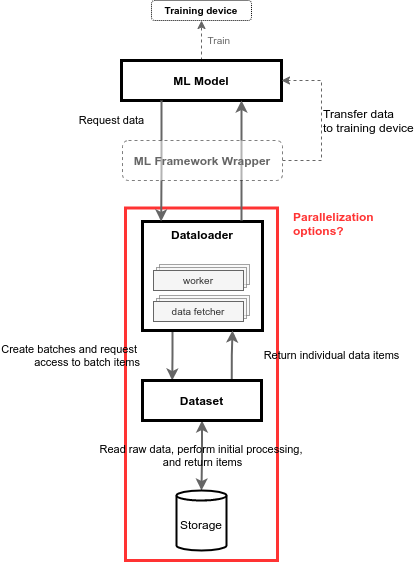

The diagram above was exported from draw.io. Its source (the exported page's mxGraphModel, read from the mxfile embedded in the PNG):
<mxGraphModel dx="1362" dy="805" grid="1" gridSize="10" guides="1" tooltips="1" connect="1" arrows="1" fold="1" page="1" pageScale="1" pageWidth="850" pageHeight="1100" math="0" shadow="0">
  <root>
    <mxCell id="0" />
    <mxCell id="1" parent="0" />
    <mxCell id="rIfwqFtm17IjFhjaQOJF-1" value="" style="rounded=0;whiteSpace=wrap;html=1;fillColor=none;strokeWidth=3;strokeColor=#FF3333;" vertex="1" parent="1">
      <mxGeometry x="294" y="247.5" width="152" height="352.5" as="geometry" />
    </mxCell>
    <mxCell id="MvDasAeZDeiz1LjYmCvd-26" value="Create batches&amp;nbsp;and request &lt;br&gt;access to batch items" style="edgeStyle=orthogonalEdgeStyle;rounded=0;orthogonalLoop=1;jettySize=auto;html=1;exitX=0.25;exitY=1;exitDx=0;exitDy=0;entryX=0.25;entryY=0;entryDx=0;entryDy=0;startArrow=none;startFill=0;endArrow=classic;endFill=1;align=right;strokeWidth=2;strokeColor=#666666;labelBackgroundColor=none;" parent="1" source="MvDasAeZDeiz1LjYmCvd-2" target="MvDasAeZDeiz1LjYmCvd-10" edge="1">
      <mxGeometry x="0.0064" y="-31" relative="1" as="geometry">
        <mxPoint as="offset" />
      </mxGeometry>
    </mxCell>
    <mxCell id="MvDasAeZDeiz1LjYmCvd-2" value="Dataloader" style="rounded=0;whiteSpace=wrap;html=1;strokeWidth=3;verticalAlign=top;fontStyle=1" parent="1" vertex="1">
      <mxGeometry x="311" y="261" width="120" height="109" as="geometry" />
    </mxCell>
    <mxCell id="MvDasAeZDeiz1LjYmCvd-52" value="Train" style="edgeStyle=orthogonalEdgeStyle;rounded=0;orthogonalLoop=1;jettySize=auto;html=1;entryX=0.5;entryY=1;entryDx=0;entryDy=0;dashed=1;fontSize=10;fontColor=#666666;startArrow=none;startFill=0;endArrow=classic;endFill=1;strokeColor=#666666;strokeWidth=1;align=right;" parent="1" source="MvDasAeZDeiz1LjYmCvd-5" target="MvDasAeZDeiz1LjYmCvd-50" edge="1">
      <mxGeometry y="-30" relative="1" as="geometry">
        <mxPoint as="offset" />
      </mxGeometry>
    </mxCell>
    <mxCell id="MvDasAeZDeiz1LjYmCvd-5" value="ML Model" style="rounded=0;whiteSpace=wrap;html=1;strokeWidth=3;fontStyle=1" parent="1" vertex="1">
      <mxGeometry x="290" y="100" width="160" height="40" as="geometry" />
    </mxCell>
    <mxCell id="MvDasAeZDeiz1LjYmCvd-27" value="Read raw data, perform initial processing, &lt;br&gt;and return items" style="edgeStyle=orthogonalEdgeStyle;rounded=0;orthogonalLoop=1;jettySize=auto;html=1;exitX=0.5;exitY=1;exitDx=0;exitDy=0;entryX=0.5;entryY=0;entryDx=0;entryDy=0;entryPerimeter=0;startArrow=classic;startFill=1;endArrow=classic;endFill=1;strokeWidth=2;strokeColor=#666666;labelBackgroundColor=none;" parent="1" source="MvDasAeZDeiz1LjYmCvd-10" target="MvDasAeZDeiz1LjYmCvd-12" edge="1">
      <mxGeometry relative="1" as="geometry" />
    </mxCell>
    <mxCell id="MvDasAeZDeiz1LjYmCvd-28" value="Return individual data items" style="edgeStyle=orthogonalEdgeStyle;rounded=0;orthogonalLoop=1;jettySize=auto;html=1;exitX=0.75;exitY=0;exitDx=0;exitDy=0;entryX=0.75;entryY=1;entryDx=0;entryDy=0;startArrow=none;startFill=0;endArrow=classic;endFill=1;strokeWidth=2;strokeColor=#666666;labelBackgroundColor=none;" parent="1" source="MvDasAeZDeiz1LjYmCvd-10" target="MvDasAeZDeiz1LjYmCvd-2" edge="1">
      <mxGeometry x="0.0134" y="-99" relative="1" as="geometry">
        <mxPoint as="offset" />
      </mxGeometry>
    </mxCell>
    <mxCell id="MvDasAeZDeiz1LjYmCvd-10" value="Dataset" style="rounded=0;whiteSpace=wrap;html=1;strokeWidth=3;fontStyle=1" parent="1" vertex="1">
      <mxGeometry x="311" y="420" width="119" height="40" as="geometry" />
    </mxCell>
    <mxCell id="MvDasAeZDeiz1LjYmCvd-12" value="Storage" style="shape=cylinder3;whiteSpace=wrap;html=1;boundedLbl=1;backgroundOutline=1;size=5;strokeWidth=2;" parent="1" vertex="1">
      <mxGeometry x="345" y="530" width="50" height="60" as="geometry" />
    </mxCell>
    <mxCell id="MvDasAeZDeiz1LjYmCvd-38" value="" style="edgeStyle=orthogonalEdgeStyle;rounded=0;orthogonalLoop=1;jettySize=auto;html=1;startArrow=classic;startFill=1;endArrow=none;endFill=0;exitX=0.75;exitY=1;exitDx=0;exitDy=0;strokeWidth=2;strokeColor=#666666;" parent="1" source="MvDasAeZDeiz1LjYmCvd-5" edge="1">
      <mxGeometry x="-0.6667" y="70" relative="1" as="geometry">
        <mxPoint x="401" y="160" as="sourcePoint" />
        <mxPoint x="410" y="260" as="targetPoint" />
        <mxPoint as="offset" />
      </mxGeometry>
    </mxCell>
    <mxCell id="MvDasAeZDeiz1LjYmCvd-8" value="Request data" style="edgeStyle=orthogonalEdgeStyle;rounded=0;orthogonalLoop=1;jettySize=auto;html=1;exitX=0.25;exitY=1;exitDx=0;exitDy=0;entryX=0.155;entryY=-0.001;entryDx=0;entryDy=0;strokeWidth=2;strokeColor=#666666;entryPerimeter=0;" parent="1" source="MvDasAeZDeiz1LjYmCvd-5" target="MvDasAeZDeiz1LjYmCvd-2" edge="1">
      <mxGeometry x="-0.6667" y="-50" relative="1" as="geometry">
        <Array as="points">
          <mxPoint x="330" y="210" />
          <mxPoint x="330" y="210" />
        </Array>
        <mxPoint as="offset" />
      </mxGeometry>
    </mxCell>
    <mxCell id="MvDasAeZDeiz1LjYmCvd-44" style="edgeStyle=orthogonalEdgeStyle;rounded=0;orthogonalLoop=1;jettySize=auto;html=1;entryX=1;entryY=0.5;entryDx=0;entryDy=0;fontSize=10;startArrow=none;startFill=0;endArrow=classic;endFill=1;strokeColor=#666666;strokeWidth=1;align=right;dashed=1;" parent="1" source="MvDasAeZDeiz1LjYmCvd-17" target="MvDasAeZDeiz1LjYmCvd-5" edge="1">
      <mxGeometry relative="1" as="geometry">
        <Array as="points">
          <mxPoint x="490" y="200" />
          <mxPoint x="490" y="120" />
        </Array>
      </mxGeometry>
    </mxCell>
    <mxCell id="MvDasAeZDeiz1LjYmCvd-45" value="Transfer data&amp;nbsp;&lt;br style=&quot;font-size: 12px;&quot;&gt;to training device" style="edgeLabel;html=1;align=left;verticalAlign=middle;resizable=0;points=[];fontSize=12;" parent="MvDasAeZDeiz1LjYmCvd-44" vertex="1" connectable="0">
      <mxGeometry x="0.2174" y="-2" relative="1" as="geometry">
        <mxPoint x="-2" y="17" as="offset" />
      </mxGeometry>
    </mxCell>
    <mxCell id="MvDasAeZDeiz1LjYmCvd-17" value="ML Framework Wrapper" style="rounded=1;whiteSpace=wrap;html=1;dashed=1;verticalAlign=middle;opacity=50;fontStyle=1;fontColor=#666666;" parent="1" vertex="1">
      <mxGeometry x="291" y="180" width="160" height="40" as="geometry" />
    </mxCell>
    <mxCell id="MvDasAeZDeiz1LjYmCvd-39" value="" style="group" parent="1" vertex="1" connectable="0">
      <mxGeometry x="322" y="304" width="96" height="26" as="geometry" />
    </mxCell>
    <mxCell id="MvDasAeZDeiz1LjYmCvd-34" value="" style="rounded=0;whiteSpace=wrap;html=1;strokeColor=#666666;strokeWidth=1;verticalAlign=middle;fillColor=#f5f5f5;fontColor=#333333;opacity=60;" parent="MvDasAeZDeiz1LjYmCvd-39" vertex="1">
      <mxGeometry x="6" width="90" height="20" as="geometry" />
    </mxCell>
    <mxCell id="MvDasAeZDeiz1LjYmCvd-33" value="" style="rounded=0;whiteSpace=wrap;html=1;strokeColor=#666666;strokeWidth=1;verticalAlign=middle;fillColor=#f5f5f5;fontColor=#333333;opacity=60;" parent="MvDasAeZDeiz1LjYmCvd-39" vertex="1">
      <mxGeometry x="3" y="3" width="90" height="20" as="geometry" />
    </mxCell>
    <mxCell id="MvDasAeZDeiz1LjYmCvd-30" value="worker" style="rounded=0;whiteSpace=wrap;html=1;strokeColor=#666666;strokeWidth=1;verticalAlign=middle;fillColor=#f5f5f5;fontColor=#333333;fontSize=10;" parent="MvDasAeZDeiz1LjYmCvd-39" vertex="1">
      <mxGeometry y="6" width="90" height="20" as="geometry" />
    </mxCell>
    <mxCell id="MvDasAeZDeiz1LjYmCvd-40" value="" style="group" parent="1" vertex="1" connectable="0">
      <mxGeometry x="322" y="335" width="96" height="26" as="geometry" />
    </mxCell>
    <mxCell id="MvDasAeZDeiz1LjYmCvd-35" value="" style="rounded=0;whiteSpace=wrap;html=1;strokeColor=#666666;strokeWidth=1;verticalAlign=middle;fillColor=#f5f5f5;fontColor=#333333;opacity=60;" parent="MvDasAeZDeiz1LjYmCvd-40" vertex="1">
      <mxGeometry x="6" width="90" height="20" as="geometry" />
    </mxCell>
    <mxCell id="MvDasAeZDeiz1LjYmCvd-36" value="" style="rounded=0;whiteSpace=wrap;html=1;strokeColor=#666666;strokeWidth=1;verticalAlign=middle;fillColor=#f5f5f5;fontColor=#333333;opacity=60;" parent="MvDasAeZDeiz1LjYmCvd-40" vertex="1">
      <mxGeometry x="3" y="3" width="90" height="20" as="geometry" />
    </mxCell>
    <mxCell id="MvDasAeZDeiz1LjYmCvd-37" value="data fetcher" style="rounded=0;whiteSpace=wrap;html=1;strokeColor=#666666;strokeWidth=1;verticalAlign=middle;fillColor=#f5f5f5;fontColor=#333333;fontSize=10;" parent="MvDasAeZDeiz1LjYmCvd-40" vertex="1">
      <mxGeometry y="6" width="90" height="20" as="geometry" />
    </mxCell>
    <mxCell id="MvDasAeZDeiz1LjYmCvd-50" value="Training device" style="rounded=1;whiteSpace=wrap;html=1;strokeWidth=1;fontStyle=1;dashed=1;dashPattern=1 1;shadow=0;fontSize=10;" parent="1" vertex="1">
      <mxGeometry x="320" y="40" width="100" height="20" as="geometry" />
    </mxCell>
    <mxCell id="rIfwqFtm17IjFhjaQOJF-2" value="&lt;span&gt;Parallelization options?&lt;/span&gt;" style="text;html=1;strokeColor=none;fillColor=none;align=left;verticalAlign=middle;whiteSpace=wrap;rounded=0;fontStyle=1;fontColor=#FF3333;" vertex="1" parent="1">
      <mxGeometry x="460" y="247.5" width="110" height="30" as="geometry" />
    </mxCell>
  </root>
</mxGraphModel>